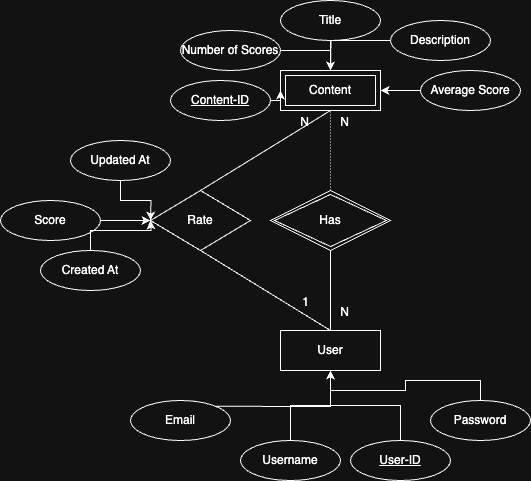

The diagram above was exported from draw.io. Its source (the exported page's mxGraphModel, read from the mxfile embedded in the PNG):
<mxGraphModel dx="984" dy="552" grid="1" gridSize="10" guides="1" tooltips="1" connect="1" arrows="1" fold="1" page="1" pageScale="1" pageWidth="850" pageHeight="1100" math="0" shadow="0" extFonts="Permanent Marker^https://fonts.googleapis.com/css?family=Permanent+Marker">
  <root>
    <mxCell id="0" />
    <mxCell id="1" parent="0" />
    <mxCell id="aYICCkpiMzyJAv7ela8X-4" value="User" style="whiteSpace=wrap;html=1;align=center;" vertex="1" parent="1">
      <mxGeometry x="410" y="350" width="100" height="40" as="geometry" />
    </mxCell>
    <mxCell id="aYICCkpiMzyJAv7ela8X-7" value="Has" style="shape=rhombus;double=1;perimeter=rhombusPerimeter;whiteSpace=wrap;html=1;align=center;" vertex="1" parent="1">
      <mxGeometry x="400" y="210" width="120" height="60" as="geometry" />
    </mxCell>
    <mxCell id="aYICCkpiMzyJAv7ela8X-8" value="" style="endArrow=none;html=1;rounded=0;dashed=1;dashPattern=1 2;entryX=0.5;entryY=1;entryDx=0;entryDy=0;exitX=0.5;exitY=0;exitDx=0;exitDy=0;" edge="1" parent="1" source="aYICCkpiMzyJAv7ela8X-7" target="aYICCkpiMzyJAv7ela8X-14">
      <mxGeometry relative="1" as="geometry">
        <mxPoint x="340" y="260" as="sourcePoint" />
        <mxPoint x="460" y="150" as="targetPoint" />
      </mxGeometry>
    </mxCell>
    <mxCell id="aYICCkpiMzyJAv7ela8X-9" value="N" style="resizable=0;html=1;whiteSpace=wrap;align=right;verticalAlign=bottom;" connectable="0" vertex="1" parent="aYICCkpiMzyJAv7ela8X-8">
      <mxGeometry x="1" relative="1" as="geometry">
        <mxPoint x="20" y="20" as="offset" />
      </mxGeometry>
    </mxCell>
    <mxCell id="aYICCkpiMzyJAv7ela8X-10" value="" style="endArrow=none;html=1;rounded=0;entryX=0.5;entryY=0;entryDx=0;entryDy=0;exitX=0.5;exitY=1;exitDx=0;exitDy=0;" edge="1" parent="1" source="aYICCkpiMzyJAv7ela8X-7" target="aYICCkpiMzyJAv7ela8X-4">
      <mxGeometry relative="1" as="geometry">
        <mxPoint x="340" y="260" as="sourcePoint" />
        <mxPoint x="500" y="260" as="targetPoint" />
      </mxGeometry>
    </mxCell>
    <mxCell id="aYICCkpiMzyJAv7ela8X-11" value="1" style="resizable=0;html=1;whiteSpace=wrap;align=right;verticalAlign=bottom;" connectable="0" vertex="1" parent="aYICCkpiMzyJAv7ela8X-10">
      <mxGeometry x="1" relative="1" as="geometry">
        <mxPoint x="-20" y="-20" as="offset" />
      </mxGeometry>
    </mxCell>
    <mxCell id="aYICCkpiMzyJAv7ela8X-14" value="Content" style="shape=ext;margin=3;double=1;whiteSpace=wrap;html=1;align=center;" vertex="1" parent="1">
      <mxGeometry x="410" y="90" width="100" height="40" as="geometry" />
    </mxCell>
    <mxCell id="aYICCkpiMzyJAv7ela8X-20" value="Rate" style="shape=rhombus;perimeter=rhombusPerimeter;whiteSpace=wrap;html=1;align=center;" vertex="1" parent="1">
      <mxGeometry x="280" y="210" width="100" height="60" as="geometry" />
    </mxCell>
    <mxCell id="aYICCkpiMzyJAv7ela8X-23" value="" style="endArrow=none;html=1;rounded=0;exitX=0.5;exitY=1;exitDx=0;exitDy=0;" edge="1" parent="1" source="aYICCkpiMzyJAv7ela8X-20">
      <mxGeometry relative="1" as="geometry">
        <mxPoint x="260" y="330" as="sourcePoint" />
        <mxPoint x="460" y="350" as="targetPoint" />
      </mxGeometry>
    </mxCell>
    <mxCell id="aYICCkpiMzyJAv7ela8X-24" value="N" style="resizable=0;html=1;whiteSpace=wrap;align=right;verticalAlign=bottom;" connectable="0" vertex="1" parent="aYICCkpiMzyJAv7ela8X-23">
      <mxGeometry x="1" relative="1" as="geometry">
        <mxPoint x="20" y="-10" as="offset" />
      </mxGeometry>
    </mxCell>
    <mxCell id="aYICCkpiMzyJAv7ela8X-25" value="" style="endArrow=none;html=1;rounded=0;entryX=0.5;entryY=1;entryDx=0;entryDy=0;exitX=0.5;exitY=0;exitDx=0;exitDy=0;" edge="1" parent="1" source="aYICCkpiMzyJAv7ela8X-20" target="aYICCkpiMzyJAv7ela8X-14">
      <mxGeometry relative="1" as="geometry">
        <mxPoint x="340" y="260" as="sourcePoint" />
        <mxPoint x="500" y="260" as="targetPoint" />
      </mxGeometry>
    </mxCell>
    <mxCell id="aYICCkpiMzyJAv7ela8X-26" value="N" style="resizable=0;html=1;whiteSpace=wrap;align=right;verticalAlign=bottom;" connectable="0" vertex="1" parent="aYICCkpiMzyJAv7ela8X-25">
      <mxGeometry x="1" relative="1" as="geometry">
        <mxPoint x="-20" y="20" as="offset" />
      </mxGeometry>
    </mxCell>
    <mxCell id="aYICCkpiMzyJAv7ela8X-32" style="edgeStyle=orthogonalEdgeStyle;rounded=0;orthogonalLoop=1;jettySize=auto;html=1;exitX=1;exitY=0.5;exitDx=0;exitDy=0;entryX=0;entryY=0.5;entryDx=0;entryDy=0;" edge="1" parent="1" source="aYICCkpiMzyJAv7ela8X-31" target="aYICCkpiMzyJAv7ela8X-20">
      <mxGeometry relative="1" as="geometry" />
    </mxCell>
    <mxCell id="aYICCkpiMzyJAv7ela8X-31" value="Score" style="ellipse;whiteSpace=wrap;html=1;align=center;" vertex="1" parent="1">
      <mxGeometry x="130" y="220" width="100" height="40" as="geometry" />
    </mxCell>
    <mxCell id="aYICCkpiMzyJAv7ela8X-55" style="edgeStyle=orthogonalEdgeStyle;rounded=0;orthogonalLoop=1;jettySize=auto;html=1;exitX=0.5;exitY=1;exitDx=0;exitDy=0;" edge="1" parent="1" source="aYICCkpiMzyJAv7ela8X-33">
      <mxGeometry relative="1" as="geometry">
        <mxPoint x="460" y="90" as="targetPoint" />
      </mxGeometry>
    </mxCell>
    <mxCell id="aYICCkpiMzyJAv7ela8X-33" value="Title" style="ellipse;whiteSpace=wrap;html=1;align=center;" vertex="1" parent="1">
      <mxGeometry x="410" y="20" width="100" height="40" as="geometry" />
    </mxCell>
    <mxCell id="aYICCkpiMzyJAv7ela8X-35" style="edgeStyle=orthogonalEdgeStyle;rounded=0;orthogonalLoop=1;jettySize=auto;html=1;exitX=0.5;exitY=0;exitDx=0;exitDy=0;entryX=0.5;entryY=1;entryDx=0;entryDy=0;" edge="1" parent="1" source="aYICCkpiMzyJAv7ela8X-34" target="aYICCkpiMzyJAv7ela8X-4">
      <mxGeometry relative="1" as="geometry" />
    </mxCell>
    <mxCell id="aYICCkpiMzyJAv7ela8X-34" value="Username" style="ellipse;whiteSpace=wrap;html=1;align=center;" vertex="1" parent="1">
      <mxGeometry x="370" y="460" width="100" height="40" as="geometry" />
    </mxCell>
    <mxCell id="aYICCkpiMzyJAv7ela8X-41" style="edgeStyle=orthogonalEdgeStyle;rounded=0;orthogonalLoop=1;jettySize=auto;html=1;exitX=0.5;exitY=0;exitDx=0;exitDy=0;entryX=0.5;entryY=1;entryDx=0;entryDy=0;" edge="1" parent="1" source="aYICCkpiMzyJAv7ela8X-36" target="aYICCkpiMzyJAv7ela8X-4">
      <mxGeometry relative="1" as="geometry" />
    </mxCell>
    <mxCell id="aYICCkpiMzyJAv7ela8X-36" value="Password" style="ellipse;whiteSpace=wrap;html=1;align=center;" vertex="1" parent="1">
      <mxGeometry x="560" y="420" width="100" height="40" as="geometry" />
    </mxCell>
    <mxCell id="aYICCkpiMzyJAv7ela8X-40" style="edgeStyle=orthogonalEdgeStyle;rounded=0;orthogonalLoop=1;jettySize=auto;html=1;exitX=1;exitY=0;exitDx=0;exitDy=0;entryX=0.5;entryY=1;entryDx=0;entryDy=0;" edge="1" parent="1" source="aYICCkpiMzyJAv7ela8X-37" target="aYICCkpiMzyJAv7ela8X-4">
      <mxGeometry relative="1" as="geometry" />
    </mxCell>
    <mxCell id="aYICCkpiMzyJAv7ela8X-37" value="Email" style="ellipse;whiteSpace=wrap;html=1;align=center;" vertex="1" parent="1">
      <mxGeometry x="260" y="420" width="100" height="40" as="geometry" />
    </mxCell>
    <mxCell id="aYICCkpiMzyJAv7ela8X-43" style="edgeStyle=orthogonalEdgeStyle;rounded=0;orthogonalLoop=1;jettySize=auto;html=1;exitX=0.5;exitY=0;exitDx=0;exitDy=0;entryX=0.5;entryY=1;entryDx=0;entryDy=0;" edge="1" parent="1" source="aYICCkpiMzyJAv7ela8X-42" target="aYICCkpiMzyJAv7ela8X-4">
      <mxGeometry relative="1" as="geometry" />
    </mxCell>
    <mxCell id="aYICCkpiMzyJAv7ela8X-42" value="User-ID" style="ellipse;whiteSpace=wrap;html=1;align=center;fontStyle=4;" vertex="1" parent="1">
      <mxGeometry x="480" y="460" width="100" height="40" as="geometry" />
    </mxCell>
    <mxCell id="aYICCkpiMzyJAv7ela8X-56" style="edgeStyle=orthogonalEdgeStyle;rounded=0;orthogonalLoop=1;jettySize=auto;html=1;exitX=0;exitY=0.5;exitDx=0;exitDy=0;" edge="1" parent="1" source="aYICCkpiMzyJAv7ela8X-45">
      <mxGeometry relative="1" as="geometry">
        <mxPoint x="460" y="90" as="targetPoint" />
      </mxGeometry>
    </mxCell>
    <mxCell id="aYICCkpiMzyJAv7ela8X-45" value="Description" style="ellipse;whiteSpace=wrap;html=1;align=center;" vertex="1" parent="1">
      <mxGeometry x="520" y="40" width="100" height="40" as="geometry" />
    </mxCell>
    <mxCell id="aYICCkpiMzyJAv7ela8X-54" style="edgeStyle=orthogonalEdgeStyle;rounded=0;orthogonalLoop=1;jettySize=auto;html=1;exitX=1;exitY=0.5;exitDx=0;exitDy=0;entryX=0.5;entryY=0;entryDx=0;entryDy=0;" edge="1" parent="1" source="aYICCkpiMzyJAv7ela8X-46" target="aYICCkpiMzyJAv7ela8X-14">
      <mxGeometry relative="1" as="geometry" />
    </mxCell>
    <mxCell id="aYICCkpiMzyJAv7ela8X-46" value="Number of Scores" style="ellipse;whiteSpace=wrap;html=1;align=center;" vertex="1" parent="1">
      <mxGeometry x="310" y="50" width="100" height="40" as="geometry" />
    </mxCell>
    <mxCell id="aYICCkpiMzyJAv7ela8X-57" style="edgeStyle=orthogonalEdgeStyle;rounded=0;orthogonalLoop=1;jettySize=auto;html=1;exitX=0;exitY=0.5;exitDx=0;exitDy=0;entryX=1;entryY=0.5;entryDx=0;entryDy=0;" edge="1" parent="1" source="aYICCkpiMzyJAv7ela8X-47" target="aYICCkpiMzyJAv7ela8X-14">
      <mxGeometry relative="1" as="geometry" />
    </mxCell>
    <mxCell id="aYICCkpiMzyJAv7ela8X-47" value="Average Score" style="ellipse;whiteSpace=wrap;html=1;align=center;" vertex="1" parent="1">
      <mxGeometry x="550" y="90" width="100" height="40" as="geometry" />
    </mxCell>
    <mxCell id="aYICCkpiMzyJAv7ela8X-53" style="edgeStyle=orthogonalEdgeStyle;rounded=0;orthogonalLoop=1;jettySize=auto;html=1;exitX=1;exitY=0.5;exitDx=0;exitDy=0;entryX=0;entryY=0.5;entryDx=0;entryDy=0;" edge="1" parent="1" source="aYICCkpiMzyJAv7ela8X-48" target="aYICCkpiMzyJAv7ela8X-14">
      <mxGeometry relative="1" as="geometry" />
    </mxCell>
    <mxCell id="aYICCkpiMzyJAv7ela8X-48" value="Content-ID" style="ellipse;whiteSpace=wrap;html=1;align=center;fontStyle=4;" vertex="1" parent="1">
      <mxGeometry x="300" y="100" width="100" height="40" as="geometry" />
    </mxCell>
    <mxCell id="aYICCkpiMzyJAv7ela8X-51" style="edgeStyle=orthogonalEdgeStyle;rounded=0;orthogonalLoop=1;jettySize=auto;html=1;exitX=0.5;exitY=1;exitDx=0;exitDy=0;" edge="1" parent="1" source="aYICCkpiMzyJAv7ela8X-49">
      <mxGeometry relative="1" as="geometry">
        <mxPoint x="280" y="240" as="targetPoint" />
      </mxGeometry>
    </mxCell>
    <mxCell id="aYICCkpiMzyJAv7ela8X-49" value="Updated At" style="ellipse;whiteSpace=wrap;html=1;align=center;" vertex="1" parent="1">
      <mxGeometry x="200" y="160" width="100" height="40" as="geometry" />
    </mxCell>
    <mxCell id="aYICCkpiMzyJAv7ela8X-52" style="edgeStyle=orthogonalEdgeStyle;rounded=0;orthogonalLoop=1;jettySize=auto;html=1;exitX=0.5;exitY=0;exitDx=0;exitDy=0;" edge="1" parent="1" source="aYICCkpiMzyJAv7ela8X-50">
      <mxGeometry relative="1" as="geometry">
        <mxPoint x="280" y="240" as="targetPoint" />
      </mxGeometry>
    </mxCell>
    <mxCell id="aYICCkpiMzyJAv7ela8X-50" value="Created At" style="ellipse;whiteSpace=wrap;html=1;align=center;" vertex="1" parent="1">
      <mxGeometry x="170" y="270" width="100" height="40" as="geometry" />
    </mxCell>
  </root>
</mxGraphModel>